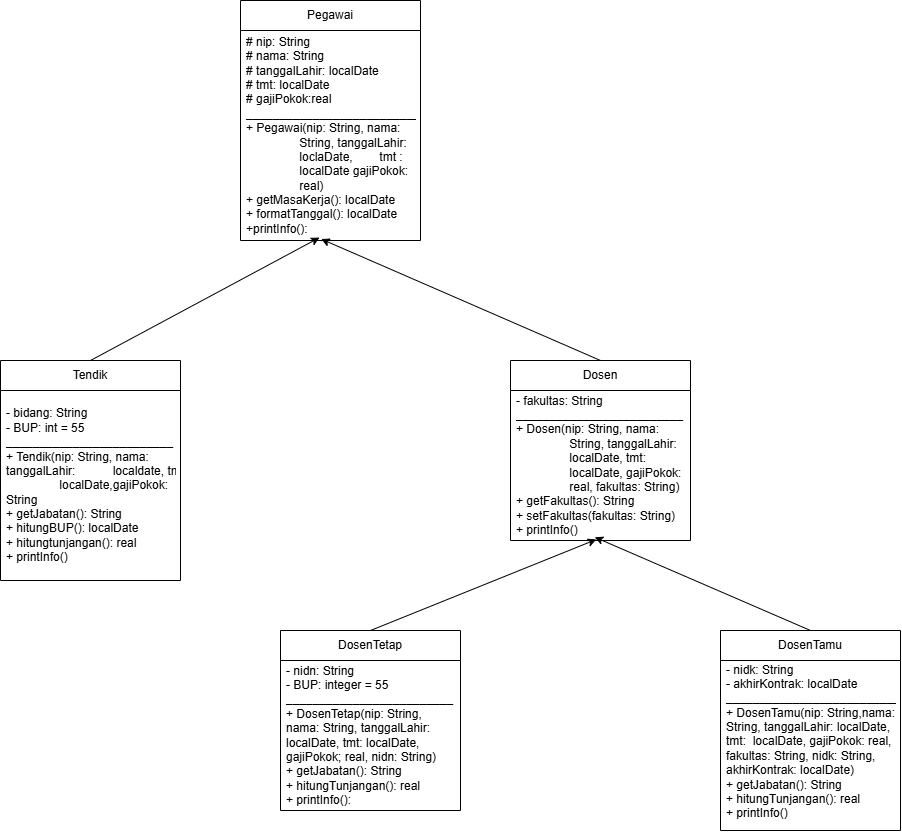

The diagram above was exported from draw.io. Its source (the exported page's mxGraphModel, read from the mxfile embedded in the PNG):
<mxGraphModel dx="1120" dy="1409" grid="1" gridSize="10" guides="1" tooltips="1" connect="1" arrows="1" fold="1" page="1" pageScale="1" pageWidth="2339" pageHeight="3300" math="0" shadow="0">
  <root>
    <mxCell id="0" />
    <mxCell id="1" parent="0" />
    <mxCell id="3AadgafOeIMU6vdaqE8s-1" value="Pegawai" style="swimlane;fontStyle=0;childLayout=stackLayout;horizontal=1;startSize=30;horizontalStack=0;resizeParent=1;resizeParentMax=0;resizeLast=0;collapsible=1;marginBottom=0;whiteSpace=wrap;html=1;" vertex="1" parent="1">
      <mxGeometry x="500" y="70" width="180" height="240" as="geometry" />
    </mxCell>
    <mxCell id="3AadgafOeIMU6vdaqE8s-2" value="# nip: String&lt;div&gt;# nama: String&lt;/div&gt;&lt;div&gt;# tanggalLahir: localDate&lt;/div&gt;&lt;div&gt;# tmt: localDate&lt;/div&gt;&lt;div&gt;# gajiPokok:real&lt;/div&gt;&lt;div&gt;__________________________&lt;/div&gt;&lt;div&gt;+ Pegawai(nip: String, nama: &lt;span style=&quot;white-space: pre;&quot;&gt;&#09;&lt;span style=&quot;white-space: pre;&quot;&gt;&#09;&lt;/span&gt;&lt;/span&gt;String, tanggalLahir: &lt;span style=&quot;white-space: pre;&quot;&gt;&#09;&lt;/span&gt;&lt;span style=&quot;white-space: pre;&quot;&gt;&#09;&lt;/span&gt;loclaDate, &lt;span style=&quot;white-space: pre;&quot;&gt;&#09;&lt;/span&gt;tmt : &lt;span style=&quot;white-space: pre;&quot;&gt;&#09;&lt;/span&gt;&lt;span style=&quot;white-space: pre;&quot;&gt;&#09;&lt;/span&gt;localDate gajiPokok: &lt;span style=&quot;white-space: pre;&quot;&gt;&#09;&lt;/span&gt;&lt;span style=&quot;white-space: pre;&quot;&gt;&#09;&lt;/span&gt;real)&lt;/div&gt;&lt;div&gt;+ getMasaKerja(): localDate&lt;/div&gt;&lt;div&gt;+ formatTanggal(): localDate&lt;/div&gt;&lt;div&gt;+printInfo():&lt;/div&gt;" style="text;strokeColor=none;fillColor=none;align=left;verticalAlign=middle;spacingLeft=4;spacingRight=4;overflow=hidden;points=[[0,0.5],[1,0.5]];portConstraint=eastwest;rotatable=0;whiteSpace=wrap;html=1;" vertex="1" parent="3AadgafOeIMU6vdaqE8s-1">
      <mxGeometry y="30" width="180" height="210" as="geometry" />
    </mxCell>
    <mxCell id="3AadgafOeIMU6vdaqE8s-5" value="Tendik" style="swimlane;fontStyle=0;childLayout=stackLayout;horizontal=1;startSize=30;horizontalStack=0;resizeParent=1;resizeParentMax=0;resizeLast=0;collapsible=1;marginBottom=0;whiteSpace=wrap;html=1;" vertex="1" parent="1">
      <mxGeometry x="260" y="430" width="180" height="220" as="geometry" />
    </mxCell>
    <mxCell id="3AadgafOeIMU6vdaqE8s-6" value="- bidang: String&lt;div&gt;- BUP: int = 55&lt;/div&gt;&lt;div&gt;_________________________&lt;/div&gt;&lt;div&gt;+ Tendik(nip: String, nama: &lt;span style=&quot;white-space: pre;&quot;&gt;&#09;&lt;/span&gt;&lt;span style=&quot;white-space: pre;&quot;&gt;&#09;&lt;/span&gt;String, tanggalLahir: &lt;span style=&quot;white-space: pre;&quot;&gt;&#09;&lt;/span&gt;&lt;span style=&quot;white-space: pre;&quot;&gt;&#09;&lt;/span&gt;localdate, tmt: &lt;span style=&quot;white-space: pre;&quot;&gt;&#09;&lt;/span&gt;&lt;span style=&quot;white-space: pre;&quot;&gt;&#09;&lt;/span&gt;localDate,gajiPokok: &lt;span style=&quot;white-space: pre;&quot;&gt;&#09;&lt;/span&gt;&lt;span style=&quot;white-space: pre;&quot;&gt;&#09;&lt;/span&gt;real,bidang: String&lt;/div&gt;&lt;div&gt;+ getJabatan(): String&lt;/div&gt;&lt;div&gt;+ hitungBUP(): localDate&lt;/div&gt;&lt;div&gt;+ hitungtunjangan(): real&lt;/div&gt;&lt;div&gt;+ printInfo()&lt;/div&gt;" style="text;strokeColor=none;fillColor=none;align=left;verticalAlign=middle;spacingLeft=4;spacingRight=4;overflow=hidden;points=[[0,0.5],[1,0.5]];portConstraint=eastwest;rotatable=0;whiteSpace=wrap;html=1;" vertex="1" parent="3AadgafOeIMU6vdaqE8s-5">
      <mxGeometry y="30" width="180" height="190" as="geometry" />
    </mxCell>
    <mxCell id="3AadgafOeIMU6vdaqE8s-10" value="Dosen" style="swimlane;fontStyle=0;childLayout=stackLayout;horizontal=1;startSize=30;horizontalStack=0;resizeParent=1;resizeParentMax=0;resizeLast=0;collapsible=1;marginBottom=0;whiteSpace=wrap;html=1;" vertex="1" parent="1">
      <mxGeometry x="770" y="430" width="180" height="180" as="geometry" />
    </mxCell>
    <mxCell id="3AadgafOeIMU6vdaqE8s-11" value="- fakultas: String&lt;div&gt;_________________________&lt;/div&gt;&lt;div&gt;+ Dosen(nip: String, nama: &lt;span style=&quot;white-space: pre;&quot;&gt;&#09;&lt;span style=&quot;white-space: pre;&quot;&gt;&#09;&lt;/span&gt;&lt;/span&gt;String, tanggalLahir: &lt;span style=&quot;white-space: pre;&quot;&gt;&#09;&lt;/span&gt;&lt;span style=&quot;white-space: pre;&quot;&gt;&#09;&lt;/span&gt;localDate, tmt: &lt;span style=&quot;white-space: pre;&quot;&gt;&#09;&lt;/span&gt;&lt;span style=&quot;white-space: pre;&quot;&gt;&#09;&lt;/span&gt;localDate, gajiPokok: &lt;span style=&quot;white-space: pre;&quot;&gt;&#09;&lt;/span&gt;&lt;span style=&quot;white-space: pre;&quot;&gt;&#09;&lt;/span&gt;real, fakultas: String)&lt;/div&gt;&lt;div&gt;+ getFakultas(): String&lt;/div&gt;&lt;div&gt;+ setFakultas(fakultas: String)&lt;/div&gt;&lt;div&gt;+ printInfo()&lt;/div&gt;" style="text;strokeColor=none;fillColor=none;align=left;verticalAlign=middle;spacingLeft=4;spacingRight=4;overflow=hidden;points=[[0,0.5],[1,0.5]];portConstraint=eastwest;rotatable=0;whiteSpace=wrap;html=1;" vertex="1" parent="3AadgafOeIMU6vdaqE8s-10">
      <mxGeometry y="30" width="180" height="150" as="geometry" />
    </mxCell>
    <mxCell id="3AadgafOeIMU6vdaqE8s-12" value="DosenTamu" style="swimlane;fontStyle=0;childLayout=stackLayout;horizontal=1;startSize=30;horizontalStack=0;resizeParent=1;resizeParentMax=0;resizeLast=0;collapsible=1;marginBottom=0;whiteSpace=wrap;html=1;" vertex="1" parent="1">
      <mxGeometry x="980" y="700" width="180" height="200" as="geometry" />
    </mxCell>
    <mxCell id="3AadgafOeIMU6vdaqE8s-13" value="- nidk: String&lt;div&gt;- akhirKontrak: localDate&lt;/div&gt;&lt;div&gt;__________________________&lt;/div&gt;&lt;div&gt;+ DosenTamu(nip: String,nama: String, tanggalLahir: localDate, tmt: &lt;span style=&quot;white-space: pre;&quot;&gt;&#09;&lt;/span&gt;localDate, gajiPokok: real, fakultas: String, nidk: String, akhirKontrak: localDate)&lt;/div&gt;&lt;div&gt;+ getJabatan(): String&lt;/div&gt;&lt;div&gt;+ hitungTunjangan(): real&lt;/div&gt;&lt;div&gt;+ printInfo()&lt;/div&gt;&lt;div&gt;&lt;br&gt;&lt;/div&gt;" style="text;strokeColor=none;fillColor=none;align=left;verticalAlign=middle;spacingLeft=4;spacingRight=4;overflow=hidden;points=[[0,0.5],[1,0.5]];portConstraint=eastwest;rotatable=0;whiteSpace=wrap;html=1;" vertex="1" parent="3AadgafOeIMU6vdaqE8s-12">
      <mxGeometry y="30" width="180" height="170" as="geometry" />
    </mxCell>
    <mxCell id="3AadgafOeIMU6vdaqE8s-14" value="DosenTetap" style="swimlane;fontStyle=0;childLayout=stackLayout;horizontal=1;startSize=30;horizontalStack=0;resizeParent=1;resizeParentMax=0;resizeLast=0;collapsible=1;marginBottom=0;whiteSpace=wrap;html=1;" vertex="1" parent="1">
      <mxGeometry x="540" y="700" width="180" height="180" as="geometry" />
    </mxCell>
    <mxCell id="3AadgafOeIMU6vdaqE8s-15" value="- nidn: String&lt;div&gt;- BUP: integer = 55&lt;/div&gt;&lt;div&gt;_________________________&lt;/div&gt;&lt;div&gt;+ DosenTetap(nip: String, nama: String, tanggalLahir: localDate, tmt: localDate, gajiPokok; real, nidn: String)&lt;/div&gt;&lt;div&gt;+ getJabatan(): String&lt;/div&gt;&lt;div&gt;+ hitungTunjangan(): real&lt;/div&gt;&lt;div&gt;+ printInfo():&lt;/div&gt;" style="text;strokeColor=none;fillColor=none;align=left;verticalAlign=middle;spacingLeft=4;spacingRight=4;overflow=hidden;points=[[0,0.5],[1,0.5]];portConstraint=eastwest;rotatable=0;whiteSpace=wrap;html=1;" vertex="1" parent="3AadgafOeIMU6vdaqE8s-14">
      <mxGeometry y="30" width="180" height="150" as="geometry" />
    </mxCell>
    <mxCell id="3AadgafOeIMU6vdaqE8s-16" value="" style="endArrow=classic;html=1;rounded=0;exitX=0.5;exitY=0;exitDx=0;exitDy=0;entryX=0.439;entryY=0.986;entryDx=0;entryDy=0;entryPerimeter=0;" edge="1" parent="1" source="3AadgafOeIMU6vdaqE8s-5" target="3AadgafOeIMU6vdaqE8s-2">
      <mxGeometry width="50" height="50" relative="1" as="geometry">
        <mxPoint x="540" y="500" as="sourcePoint" />
        <mxPoint x="590" y="450" as="targetPoint" />
      </mxGeometry>
    </mxCell>
    <mxCell id="3AadgafOeIMU6vdaqE8s-17" value="" style="endArrow=classic;html=1;rounded=0;entryX=0.448;entryY=0.993;entryDx=0;entryDy=0;entryPerimeter=0;exitX=0.5;exitY=0;exitDx=0;exitDy=0;" edge="1" parent="1" source="3AadgafOeIMU6vdaqE8s-10" target="3AadgafOeIMU6vdaqE8s-2">
      <mxGeometry width="50" height="50" relative="1" as="geometry">
        <mxPoint x="700" y="500" as="sourcePoint" />
        <mxPoint x="750" y="450" as="targetPoint" />
      </mxGeometry>
    </mxCell>
    <mxCell id="3AadgafOeIMU6vdaqE8s-18" value="" style="endArrow=classic;html=1;rounded=0;exitX=0.5;exitY=0;exitDx=0;exitDy=0;entryX=0.477;entryY=0.993;entryDx=0;entryDy=0;entryPerimeter=0;" edge="1" parent="1" source="3AadgafOeIMU6vdaqE8s-14" target="3AadgafOeIMU6vdaqE8s-11">
      <mxGeometry width="50" height="50" relative="1" as="geometry">
        <mxPoint x="710" y="540" as="sourcePoint" />
        <mxPoint x="760" y="490" as="targetPoint" />
      </mxGeometry>
    </mxCell>
    <mxCell id="3AadgafOeIMU6vdaqE8s-19" value="" style="endArrow=classic;html=1;rounded=0;exitX=0.5;exitY=0;exitDx=0;exitDy=0;entryX=0.468;entryY=0.978;entryDx=0;entryDy=0;entryPerimeter=0;" edge="1" parent="1" source="3AadgafOeIMU6vdaqE8s-12" target="3AadgafOeIMU6vdaqE8s-11">
      <mxGeometry width="50" height="50" relative="1" as="geometry">
        <mxPoint x="810" y="840" as="sourcePoint" />
        <mxPoint x="860" y="790" as="targetPoint" />
      </mxGeometry>
    </mxCell>
  </root>
</mxGraphModel>